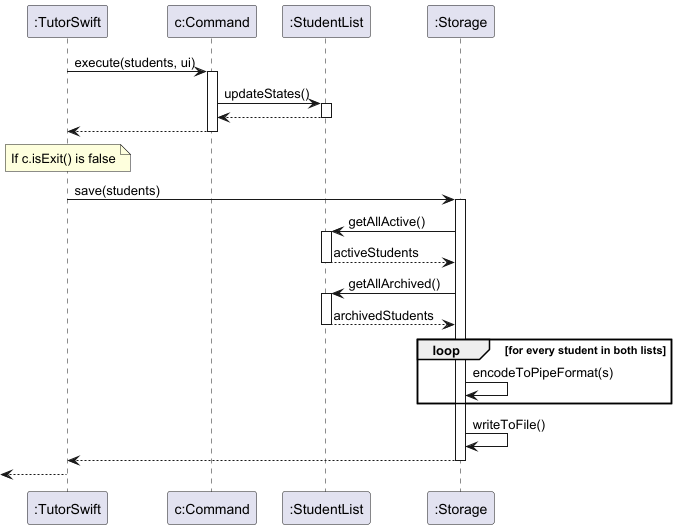

The diagram above was rendered by PlantUML. Its source (embedded in the PNG):
@startuml

participant ":TutorSwift" as Main
participant "c:Command" as Command
participant ":StudentList" as StudentList
participant ":Storage" as Storage

Main -> Command : execute(students, ui)
activate Command

Command -> StudentList : updateStates()
activate StudentList
StudentList --> Command
deactivate StudentList

Command --> Main
deactivate Command

note over Main : If c.isExit() is false

Main -> Storage : save(students)
activate Storage

Storage -> StudentList : getAllActive()
activate StudentList
StudentList --> Storage : activeStudents
deactivate StudentList

Storage -> StudentList : getAllArchived()
activate StudentList
StudentList --> Storage : archivedStudents
deactivate StudentList

loop for every student in both lists
    Storage -> Storage : encodeToPipeFormat(s)
end

Storage -> Storage : writeToFile()
Storage --> Main
deactivate Storage

[<-- Main
deactivate Main
@enduml